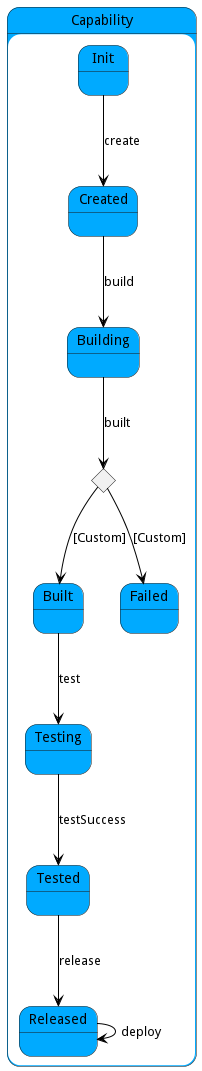

The diagram above was rendered by PlantUML. Its source (embedded in the PNG):
@startuml



state Capability #00aaff {

    state Init #00aaff {
    }

    state Created #00aaff {
    }

    state Building #00aaff {
    }

    state Built #00aaff {
    }

    state Testing #00aaff {
    }

    state Tested #00aaff {
    }

    state Released #00aaff {
    }

    state Failed #00aaff {
    }




Init -[#black]--> Created : create

Created -[#black]--> Building : build

state builtCondition <<choice>>
Building -[#black]--> builtCondition : built

builtCondition -[#black]--> Built: [Custom]

builtCondition -[#black]--> Failed: [Custom]

Built -[#black]--> Testing : test

Testing -[#black]--> Tested : testSuccess

Tested -[#black]--> Released : release

Released -[#black]--> Released : deploy

}


@enduml